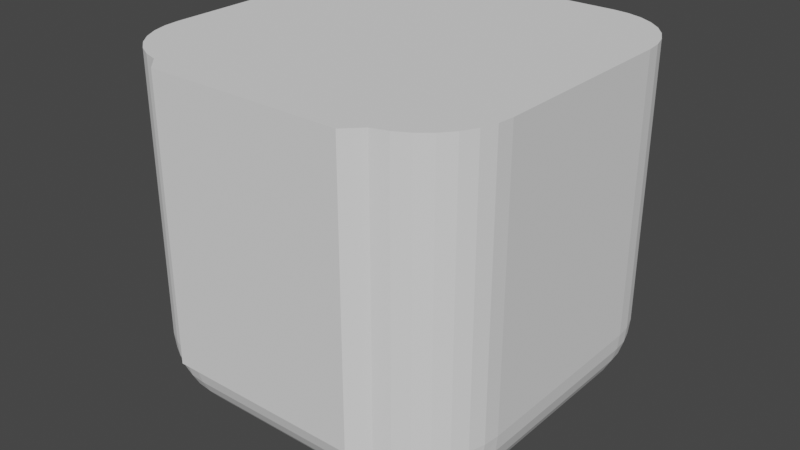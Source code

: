 # Source: Serpens3_Select_more_alt.blend  (saved by Blender 3.3.6; exported with 4.5.12 LTS)
import bpy
from mathutils import Matrix  # noqa: F401  (used for matrix-valued properties, if any)

bpy.ops.wm.read_factory_settings(use_empty=True)
scene = bpy.context.scene
scene.name = 'Scene'

# ---- collections
col_collection = bpy.data.collections.new('Collection'); scene.collection.children.link(col_collection)

# ---- world
world_world = bpy.data.worlds.new('World'); scene.world = world_world
world_world.use_nodes = True; world_world.node_tree.nodes.clear()
_N = world_world.node_tree.nodes; _L = world_world.node_tree.links
n0 = _N.new('ShaderNodeOutputWorld'); n0.name = 'World Output'; n0.location = (300, 300)
n1 = _N.new('ShaderNodeBackground'); n1.name = 'Background'; n1.location = (10, 300)
n1.inputs[0].default_value = (0.05088, 0.05088, 0.05088, 1.0)
_L.new(n1.outputs[0], n0.inputs[0])
n0.is_active_output = True
world_world.color = (0.05088, 0.05088, 0.05088)
world_world.use_sun_shadow = False
world_world.sun_shadow_jitter_overblur = 0.0

# ---- meshes
me_cube = bpy.data.meshes.new('Cube')
me_cube.from_pydata([(-17.52, -17.52, -32.0), (-17.52, -34.53, -17.52), (-32.0, -17.52, -17.52), (-17.52, -20.34, -31.72), (-17.52, -23.06, -30.9), (-17.52, -25.56, -29.56), (-17.52, -27.76, -27.76), (-20.34, -17.52, -31.72), (-20.43, -20.47, -31.39), (-20.43, -23.21, -30.51), (-20.41, -25.57, -29.2), (-20.39, -27.55, -27.56), (-23.06, -17.52, -30.9), (-23.2, -20.47, -30.51), (-23.12, -23.14, -29.63), (-22.95, -25.31, -28.45), (-22.86, -27.04, -27.04), (-25.56, -17.52, -29.56), (-25.59, -20.43, -29.19), (-25.31, -22.96, -28.44), (-24.92, -24.92, -27.53), (-24.71, -26.41, -26.41), (-25.88, -25.88, -25.88), (-20.34, -31.72, -17.52), (-23.06, -30.9, -17.52), (-25.56, -29.56, -17.52), (-27.76, -27.76, -17.52), (-17.52, -31.72, -20.34), (-20.47, -31.39, -20.43), (-23.21, -30.51, -20.43), (-25.57, -29.2, -20.41), (-27.55, -27.56, -20.39), (-17.52, -30.9, -23.06), (-20.47, -30.51, -23.2), (-23.14, -29.63, -23.12), (-25.31, -28.45, -22.95), (-27.04, -27.04, -22.86), (-17.52, -29.56, -25.56), (-20.43, -29.19, -25.59), (-22.96, -28.44, -25.31), (-24.92, -27.53, -24.92), (-26.41, -26.41, -24.71), (-31.72, -17.52, -20.34), (-30.9, -17.52, -23.06), (-29.56, -17.52, -25.56), (-27.76, -17.52, -27.76), (-31.72, -20.34, -17.52), (-31.39, -20.43, -20.47), (-30.51, -20.43, -23.21), (-29.2, -20.41, -25.57), (-27.56, -20.39, -27.55), (-30.9, -23.06, -17.52), (-30.51, -23.2, -20.47), (-29.63, -23.12, -23.14), (-28.45, -22.95, -25.31), (-27.04, -22.86, -27.04), (-29.56, -25.56, -17.52), (-29.19, -25.59, -20.43), (-28.44, -25.31, -22.96), (-27.53, -24.92, -24.92), (-26.41, -24.71, -26.41), (-32.0, -17.52, 32.0), (-17.52, -34.53, 32.0), (-31.72, -20.34, 32.0), (-30.9, -23.06, 32.0), (-29.56, -25.56, 32.0), (-27.76, -27.76, 32.0), (-25.56, -29.56, 32.0), (-23.06, -30.9, 32.0), (-20.34, -31.72, 32.0), (-17.52, 17.52, -32.0), (-32.0, 17.52, -17.52), (-17.52, 32.0, -17.52), (-20.34, 17.52, -31.72), (-23.06, 17.52, -30.9), (-25.56, 17.52, -29.56), (-27.76, 17.52, -27.76), (-17.52, 20.34, -31.72), (-20.47, 20.43, -31.39), (-23.21, 20.43, -30.51), (-25.57, 20.41, -29.2), (-27.55, 20.39, -27.56), (-17.52, 23.06, -30.9), (-20.47, 23.2, -30.51), (-23.14, 23.12, -29.63), (-25.31, 22.95, -28.45), (-27.04, 22.86, -27.04), (-17.52, 25.56, -29.56), (-20.43, 25.59, -29.19), (-22.96, 25.31, -28.44), (-24.92, 24.92, -27.53), (-26.41, 24.71, -26.41), (-25.88, 25.88, -25.88), (-31.72, 20.34, -17.52), (-30.9, 23.06, -17.52), (-29.56, 25.56, -17.52), (-27.76, 27.76, -17.52), (-31.72, 17.52, -20.34), (-31.39, 20.47, -20.43), (-30.51, 23.21, -20.43), (-29.2, 25.57, -20.41), (-27.56, 27.55, -20.39), (-30.9, 17.52, -23.06), (-30.51, 20.47, -23.2), (-29.63, 23.14, -23.12), (-28.45, 25.31, -22.95), (-27.04, 27.04, -22.86), (-29.56, 17.52, -25.56), (-29.19, 20.43, -25.59), (-28.44, 22.96, -25.31), (-27.53, 24.92, -24.92), (-26.41, 26.41, -24.71), (-17.52, 31.72, -20.34), (-17.52, 30.9, -23.06), (-17.52, 29.56, -25.56), (-17.52, 27.76, -27.76), (-20.34, 31.72, -17.52), (-20.43, 31.39, -20.47), (-20.43, 30.51, -23.21), (-20.41, 29.2, -25.57), (-20.39, 27.56, -27.55), (-23.06, 30.9, -17.52), (-23.2, 30.51, -20.47), (-23.12, 29.63, -23.14), (-22.95, 28.45, -25.31), (-22.86, 27.04, -27.04), (-25.56, 29.56, -17.52), (-25.59, 29.19, -20.43), (-25.31, 28.44, -22.96), (-24.92, 27.53, -24.92), (-24.71, 26.41, -26.41), (-17.52, 32.0, 32.0), (-32.0, 17.52, 32.0), (-20.34, 31.72, 32.0), (-23.06, 30.9, 32.0), (-25.56, 29.56, 32.0), (-27.76, 27.76, 32.0), (-29.56, 25.56, 32.0), (-30.9, 23.06, 32.0), (-31.72, 20.34, 32.0), (17.52, -17.52, -32.0), (32.0, -17.52, -17.52), (17.52, -34.53, -17.52), (20.34, -17.52, -31.72), (23.06, -17.52, -30.9), (25.56, -17.52, -29.56), (27.76, -17.52, -27.76), (17.52, -20.34, -31.72), (20.47, -20.43, -31.39), (23.21, -20.43, -30.51), (25.57, -20.41, -29.2), (27.55, -20.39, -27.56), (17.52, -23.06, -30.9), (20.47, -23.2, -30.51), (23.14, -23.12, -29.63), (25.31, -22.95, -28.45), (27.04, -22.86, -27.04), (17.52, -25.56, -29.56), (20.43, -25.59, -29.19), (22.96, -25.31, -28.44), (24.92, -24.92, -27.53), (26.41, -24.71, -26.41), (25.88, -25.88, -25.88), (31.72, -20.34, -17.52), (30.9, -23.06, -17.52), (29.56, -25.56, -17.52), (27.76, -27.76, -17.52), (31.72, -17.52, -20.34), (31.39, -20.47, -20.43), (30.51, -23.21, -20.43), (29.2, -25.57, -20.41), (27.56, -27.55, -20.39), (30.9, -17.52, -23.06), (30.51, -20.47, -23.2), (29.63, -23.14, -23.12), (28.45, -25.31, -22.95), (27.04, -27.04, -22.86), (29.56, -17.52, -25.56), (29.19, -20.43, -25.59), (28.44, -22.96, -25.31), (27.53, -24.92, -24.92), (26.41, -26.41, -24.71), (17.52, -31.72, -20.34), (17.52, -30.9, -23.06), (17.52, -29.56, -25.56), (17.52, -27.76, -27.76), (20.34, -31.72, -17.52), (20.43, -31.39, -20.47), (20.43, -30.51, -23.21), (20.41, -29.2, -25.57), (20.39, -27.56, -27.55), (23.06, -30.9, -17.52), (23.2, -30.51, -20.47), (23.12, -29.63, -23.14), (22.95, -28.45, -25.31), (22.86, -27.04, -27.04), (25.56, -29.56, -17.52), (25.59, -29.19, -20.43), (25.31, -28.44, -22.96), (24.92, -27.53, -24.92), (24.71, -26.41, -26.41), (17.52, -34.53, 32.0), (32.0, -17.52, 32.0), (20.34, -31.72, 32.0), (23.06, -30.9, 32.0), (25.56, -29.56, 32.0), (27.76, -27.76, 32.0), (29.56, -25.56, 32.0), (30.9, -23.06, 32.0), (31.72, -20.34, 32.0), (17.52, 17.52, -32.0), (17.52, 32.0, -17.52), (32.0, 17.52, -17.52), (17.52, 20.34, -31.72), (17.52, 23.06, -30.9), (17.52, 25.56, -29.56), (17.52, 27.76, -27.76), (20.34, 17.52, -31.72), (20.43, 20.47, -31.39), (20.43, 23.21, -30.51), (20.41, 25.57, -29.2), (20.39, 27.55, -27.56), (23.06, 17.52, -30.9), (23.2, 20.47, -30.51), (23.12, 23.14, -29.63), (22.95, 25.31, -28.45), (22.86, 27.04, -27.04), (25.56, 17.52, -29.56), (25.59, 20.43, -29.19), (25.31, 22.96, -28.44), (24.92, 24.92, -27.53), (24.71, 26.41, -26.41), (25.88, 25.88, -25.88), (20.34, 31.72, -17.52), (23.06, 30.9, -17.52), (25.56, 29.56, -17.52), (27.76, 27.76, -17.52), (17.52, 31.72, -20.34), (20.47, 31.39, -20.43), (23.21, 30.51, -20.43), (25.57, 29.2, -20.41), (27.55, 27.56, -20.39), (17.52, 30.9, -23.06), (20.47, 30.51, -23.2), (23.14, 29.63, -23.12), (25.31, 28.45, -22.95), (27.04, 27.04, -22.86), (17.52, 29.56, -25.56), (20.43, 29.19, -25.59), (22.96, 28.44, -25.31), (24.92, 27.53, -24.92), (26.41, 26.41, -24.71), (31.72, 17.52, -20.34), (30.9, 17.52, -23.06), (29.56, 17.52, -25.56), (27.76, 17.52, -27.76), (31.72, 20.34, -17.52), (31.39, 20.43, -20.47), (30.51, 20.43, -23.21), (29.2, 20.41, -25.57), (27.56, 20.39, -27.55), (30.9, 23.06, -17.52), (30.51, 23.2, -20.47), (29.63, 23.12, -23.14), (28.45, 22.95, -25.31), (27.04, 22.86, -27.04), (29.56, 25.56, -17.52), (29.19, 25.59, -20.43), (28.44, 25.31, -22.96), (27.53, 24.92, -24.92), (26.41, 24.71, -26.41), (32.0, 17.52, 32.0), (17.52, 32.0, 32.0), (31.72, 20.34, 32.0), (30.9, 23.06, 32.0), (29.56, 25.56, 32.0), (27.76, 27.76, 32.0), (25.56, 29.56, 32.0), (23.06, 30.9, 32.0), (20.34, 31.72, 32.0), (-14.77, -14.77, 32.0), (14.77, -14.77, 32.0), (-14.77, 14.77, 32.0), (14.77, 14.77, 32.0)], [], [(142, 201, 62, 1), (212, 271, 202, 141), (283, 281, 202, 271), (2, 61, 132, 71), (72, 131, 272, 211), (0, 3, 8, 7), (3, 4, 9, 8), (4, 5, 10, 9), (5, 6, 11, 10), (7, 8, 13, 12), (8, 9, 14, 13), (9, 10, 15, 14), (10, 11, 16, 15), (12, 13, 18, 17), (13, 14, 19, 18), (14, 15, 20, 19), (15, 16, 21, 20), (17, 18, 50, 45), (18, 19, 55, 50), (19, 20, 60, 55), (20, 21, 22, 60), (1, 23, 28, 27), (23, 24, 29, 28), (24, 25, 30, 29), (25, 26, 31, 30), (27, 28, 33, 32), (28, 29, 34, 33), (29, 30, 35, 34), (30, 31, 36, 35), (32, 33, 38, 37), (33, 34, 39, 38), (34, 35, 40, 39), (35, 36, 41, 40), (37, 38, 11, 6), (38, 39, 16, 11), (39, 40, 21, 16), (40, 41, 22, 21), (2, 42, 47, 46), (42, 43, 48, 47), (43, 44, 49, 48), (44, 45, 50, 49), (46, 47, 52, 51), (47, 48, 53, 52), (48, 49, 54, 53), (49, 50, 55, 54), (51, 52, 57, 56), (52, 53, 58, 57), (53, 54, 59, 58), (54, 55, 60, 59), (56, 57, 31, 26), (57, 58, 36, 31), (58, 59, 41, 36), (59, 60, 22, 41), (70, 73, 78, 77), (73, 74, 79, 78), (74, 75, 80, 79), (75, 76, 81, 80), (77, 78, 83, 82), (78, 79, 84, 83), (79, 80, 85, 84), (80, 81, 86, 85), (82, 83, 88, 87), (83, 84, 89, 88), (84, 85, 90, 89), (85, 86, 91, 90), (87, 88, 120, 115), (88, 89, 125, 120), (89, 90, 130, 125), (90, 91, 92, 130), (71, 93, 98, 97), (93, 94, 99, 98), (94, 95, 100, 99), (95, 96, 101, 100), (97, 98, 103, 102), (98, 99, 104, 103), (99, 100, 105, 104), (100, 101, 106, 105), (102, 103, 108, 107), (103, 104, 109, 108), (104, 105, 110, 109), (105, 106, 111, 110), (107, 108, 81, 76), (108, 109, 86, 81), (109, 110, 91, 86), (110, 111, 92, 91), (72, 112, 117, 116), (112, 113, 118, 117), (113, 114, 119, 118), (114, 115, 120, 119), (116, 117, 122, 121), (117, 118, 123, 122), (118, 119, 124, 123), (119, 120, 125, 124), (121, 122, 127, 126), (122, 123, 128, 127), (123, 124, 129, 128), (124, 125, 130, 129), (126, 127, 101, 96), (127, 128, 106, 101), (128, 129, 111, 106), (129, 130, 92, 111), (140, 143, 148, 147), (143, 144, 149, 148), (144, 145, 150, 149), (145, 146, 151, 150), (147, 148, 153, 152), (148, 149, 154, 153), (149, 150, 155, 154), (150, 151, 156, 155), (152, 153, 158, 157), (153, 154, 159, 158), (154, 155, 160, 159), (155, 156, 161, 160), (157, 158, 190, 185), (158, 159, 195, 190), (159, 160, 200, 195), (160, 161, 162, 200), (141, 163, 168, 167), (163, 164, 169, 168), (164, 165, 170, 169), (165, 166, 171, 170), (167, 168, 173, 172), (168, 169, 174, 173), (169, 170, 175, 174), (170, 171, 176, 175), (172, 173, 178, 177), (173, 174, 179, 178), (174, 175, 180, 179), (175, 176, 181, 180), (177, 178, 151, 146), (178, 179, 156, 151), (179, 180, 161, 156), (180, 181, 162, 161), (142, 182, 187, 186), (182, 183, 188, 187), (183, 184, 189, 188), (184, 185, 190, 189), (186, 187, 192, 191), (187, 188, 193, 192), (188, 189, 194, 193), (189, 190, 195, 194), (191, 192, 197, 196), (192, 193, 198, 197), (193, 194, 199, 198), (194, 195, 200, 199), (196, 197, 171, 166), (197, 198, 176, 171), (198, 199, 181, 176), (199, 200, 162, 181), (210, 213, 218, 217), (213, 214, 219, 218), (214, 215, 220, 219), (215, 216, 221, 220), (217, 218, 223, 222), (218, 219, 224, 223), (219, 220, 225, 224), (220, 221, 226, 225), (222, 223, 228, 227), (223, 224, 229, 228), (224, 225, 230, 229), (225, 226, 231, 230), (227, 228, 260, 255), (228, 229, 265, 260), (229, 230, 270, 265), (230, 231, 232, 270), (211, 233, 238, 237), (233, 234, 239, 238), (234, 235, 240, 239), (235, 236, 241, 240), (237, 238, 243, 242), (238, 239, 244, 243), (239, 240, 245, 244), (240, 241, 246, 245), (242, 243, 248, 247), (243, 244, 249, 248), (244, 245, 250, 249), (245, 246, 251, 250), (247, 248, 221, 216), (248, 249, 226, 221), (249, 250, 231, 226), (250, 251, 232, 231), (212, 252, 257, 256), (252, 253, 258, 257), (253, 254, 259, 258), (254, 255, 260, 259), (256, 257, 262, 261), (257, 258, 263, 262), (258, 259, 264, 263), (259, 260, 265, 264), (261, 262, 267, 266), (262, 263, 268, 267), (263, 264, 269, 268), (264, 265, 270, 269), (266, 267, 241, 236), (267, 268, 246, 241), (268, 269, 251, 246), (269, 270, 232, 251), (70, 0, 7, 73), (73, 7, 12, 74), (74, 12, 17, 75), (75, 17, 45, 76), (76, 45, 44, 107), (107, 44, 43, 102), (102, 43, 42, 97), (97, 42, 2, 71), (1, 62, 69, 23), (23, 69, 68, 24), (24, 68, 67, 25), (25, 67, 66, 26), (26, 66, 65, 56), (56, 65, 64, 51), (51, 64, 63, 46), (46, 63, 61, 2), (131, 72, 116, 133), (133, 116, 121, 134), (134, 121, 126, 135), (135, 126, 96, 136), (136, 96, 95, 137), (137, 95, 94, 138), (138, 94, 93, 139), (139, 93, 71, 132), (210, 70, 77, 213), (213, 77, 82, 214), (214, 82, 87, 215), (215, 87, 115, 216), (216, 115, 114, 247), (247, 114, 113, 242), (242, 113, 112, 237), (237, 112, 72, 211), (271, 212, 256, 273), (273, 256, 261, 274), (274, 261, 266, 275), (275, 266, 236, 276), (276, 236, 235, 277), (277, 235, 234, 278), (278, 234, 233, 279), (279, 233, 211, 272), (140, 210, 217, 143), (143, 217, 222, 144), (144, 222, 227, 145), (145, 227, 255, 146), (146, 255, 254, 177), (177, 254, 253, 172), (172, 253, 252, 167), (167, 252, 212, 141), (201, 142, 186, 203), (203, 186, 191, 204), (204, 191, 196, 205), (205, 196, 166, 206), (206, 166, 165, 207), (207, 165, 164, 208), (208, 164, 163, 209), (209, 163, 141, 202), (0, 140, 147, 3), (3, 147, 152, 4), (4, 152, 157, 5), (5, 157, 185, 6), (6, 185, 184, 37), (37, 184, 183, 32), (32, 183, 182, 27), (27, 182, 142, 1), (70, 210, 140, 0), (280, 61, 63), (280, 63, 64), (280, 64, 65), (66, 280, 65), (280, 66, 67), (68, 280, 67), (69, 280, 68), (62, 280, 69), (281, 201, 203), (281, 203, 204), (281, 204, 205), (206, 281, 205), (281, 206, 207), (208, 281, 207), (209, 281, 208), (202, 281, 209), (282, 131, 133), (282, 133, 134), (282, 134, 135), (136, 282, 135), (282, 136, 137), (138, 282, 137), (139, 282, 138), (132, 282, 139), (283, 271, 273), (283, 273, 274), (283, 274, 275), (276, 283, 275), (283, 276, 277), (278, 283, 277), (279, 283, 278), (272, 283, 279), (280, 62, 201, 281), (282, 283, 272, 131), (61, 280, 282, 132), (280, 281, 283, 282)])
_uv = me_cube.uv_layers.new(name='UVMap')
_uv.uv.foreach_set('vector', [0.4316, 0.8066, 0.625, 0.8066, 0.625, 0.9434, 0.4316, 0.9434, 0.4316, 0.5566, 0.625, 0.5566, 0.625, 0.6934, 0.4316, 0.6934, 0.0, 0.0, 0.0, 0.0, 0.0, 0.0, 0.0, 0.0, 0.4316, 0.05657, 0.625, 0.05657, 0.625, 0.1934, 0.4316, 0.1934, 0.4316, 0.3066, 0.625, 0.3066, 0.625, 0.4434, 0.4316, 0.4434, 0.1816, 0.6934, 0.1816, 0.7045, 0.1702, 0.7049, 0.1705, 0.6934, 0.1816, 0.7045, 0.1816, 0.7151, 0.1702, 0.7156, 0.1702, 0.7049, 0.1816, 0.7151, 0.1816, 0.7249, 0.1703, 0.7249, 0.1702, 0.7156, 0.1816, 0.7249, 0.1816, 0.75, 0.1703, 0.75, 0.1703, 0.7249, 0.1705, 0.6934, 0.1702, 0.7049, 0.1594, 0.7049, 0.1599, 0.6934, 0.1702, 0.7049, 0.1702, 0.7156, 0.1597, 0.7154, 0.1594, 0.7049, 0.1702, 0.7156, 0.1703, 0.7249, 0.1603, 0.7239, 0.1597, 0.7154, 0.1703, 0.7249, 0.1703, 0.75, 0.1607, 0.75, 0.1603, 0.7239, 0.1599, 0.6934, 0.1594, 0.7049, 0.15, 0.7048, 0.1501, 0.6934, 0.1594, 0.7049, 0.1597, 0.7154, 0.1511, 0.7147, 0.15, 0.7048, 0.1597, 0.7154, 0.1603, 0.7239, 0.1527, 0.7223, 0.1511, 0.7147, 0.1603, 0.7239, 0.1607, 0.75, 0.1535, 0.75, 0.1527, 0.7223, 0.1501, 0.6934, 0.15, 0.7048, 0.125, 0.7047, 0.125, 0.6934, 0.15, 0.7048, 0.1511, 0.7147, 0.125, 0.7143, 0.125, 0.7047, 0.1511, 0.7147, 0.1527, 0.7223, 0.125, 0.7215, 0.125, 0.7143, 0.1527, 0.7223, 0.1535, 0.75, 0.1489, 0.75, 0.125, 0.7215, 0.4316, 0.9434, 0.4316, 0.9545, 0.4202, 0.9549, 0.4205, 0.9434, 0.4316, 0.9545, 0.4316, 0.9651, 0.4202, 0.9656, 0.4202, 0.9549, 0.4316, 0.9651, 0.4316, 0.9749, 0.4203, 0.9749, 0.4202, 0.9656, 0.4316, 0.9749, 0.4316, 1.0, 0.4203, 1.0, 0.4203, 0.9749, 0.4205, 0.9434, 0.4202, 0.9549, 0.4094, 0.9549, 0.4099, 0.9434, 0.4202, 0.9549, 0.4202, 0.9656, 0.4097, 0.9654, 0.4094, 0.9549, 0.4202, 0.9656, 0.4203, 0.9749, 0.4103, 0.9739, 0.4097, 0.9654, 0.4203, 0.9749, 0.4203, 1.0, 0.4107, 1.0, 0.4103, 0.9739, 0.4099, 0.9434, 0.4094, 0.9549, 0.4, 0.9548, 0.4001, 0.9434, 0.4094, 0.9549, 0.4097, 0.9654, 0.4011, 0.9647, 0.4, 0.9548, 0.4097, 0.9654, 0.4103, 0.9739, 0.4027, 0.9723, 0.4011, 0.9647, 0.4103, 0.9739, 0.4107, 1.0, 0.4035, 1.0, 0.4027, 0.9723, 0.4001, 0.9434, 0.4, 0.9548, 0.375, 0.9547, 0.375, 0.9434, 0.4, 0.9548, 0.4011, 0.9647, 0.375, 0.9643, 0.375, 0.9547, 0.4011, 0.9647, 0.4027, 0.9723, 0.375, 0.9715, 0.375, 0.9643, 0.4027, 0.9723, 0.4035, 1.0, 0.3989, 1.0, 0.375, 0.9715, 0.4316, 0.05657, 0.4205, 0.05657, 0.4201, 0.0452, 0.4316, 0.04553, 0.4205, 0.05657, 0.4099, 0.05657, 0.4094, 0.04518, 0.4201, 0.0452, 0.4099, 0.05657, 0.4001, 0.05657, 0.4001, 0.04528, 0.4094, 0.04518, 0.4001, 0.05657, 0.375, 0.05657, 0.375, 0.04533, 0.4001, 0.04528, 0.4316, 0.04553, 0.4201, 0.0452, 0.4201, 0.03439, 0.4316, 0.03492, 0.4201, 0.0452, 0.4094, 0.04518, 0.4096, 0.03467, 0.4201, 0.03439, 0.4094, 0.04518, 0.4001, 0.04528, 0.4011, 0.03533, 0.4096, 0.03467, 0.4001, 0.04528, 0.375, 0.04533, 0.375, 0.03571, 0.4011, 0.03533, 0.4316, 0.03492, 0.4201, 0.03439, 0.4202, 0.02505, 0.4316, 0.02514, 0.4201, 0.03439, 0.4096, 0.03467, 0.4103, 0.02613, 0.4202, 0.02505, 0.4096, 0.03467, 0.4011, 0.03533, 0.4027, 0.02767, 0.4103, 0.02613, 0.4011, 0.03533, 0.375, 0.03571, 0.375, 0.02849, 0.4027, 0.02767, 0.4316, 0.02514, 0.4202, 0.02505, 0.4203, 0.0, 0.4316, 0.0, 0.4202, 0.02505, 0.4103, 0.02613, 0.4107, 0.0, 0.4203, 0.0, 0.4103, 0.02613, 0.4027, 0.02767, 0.4035, 0.0, 0.4107, 0.0, 0.4027, 0.02767, 0.375, 0.02849, 0.375, 0.02391, 0.4035, 0.0, 0.1816, 0.5566, 0.1705, 0.5566, 0.1701, 0.5452, 0.1816, 0.5455, 0.1705, 0.5566, 0.1599, 0.5566, 0.1594, 0.5452, 0.1701, 0.5452, 0.1599, 0.5566, 0.1501, 0.5566, 0.1501, 0.5453, 0.1594, 0.5452, 0.1501, 0.5566, 0.125, 0.5566, 0.125, 0.5453, 0.1501, 0.5453, 0.1816, 0.5455, 0.1701, 0.5452, 0.1701, 0.5344, 0.1816, 0.5349, 0.1701, 0.5452, 0.1594, 0.5452, 0.1596, 0.5347, 0.1701, 0.5344, 0.1594, 0.5452, 0.1501, 0.5453, 0.1511, 0.5353, 0.1596, 0.5347, 0.1501, 0.5453, 0.125, 0.5453, 0.125, 0.5357, 0.1511, 0.5353, 0.1816, 0.5349, 0.1701, 0.5344, 0.1702, 0.525, 0.1816, 0.5251, 0.1701, 0.5344, 0.1596, 0.5347, 0.1603, 0.5261, 0.1702, 0.525, 0.1596, 0.5347, 0.1511, 0.5353, 0.1527, 0.5277, 0.1603, 0.5261, 0.1511, 0.5353, 0.125, 0.5357, 0.125, 0.5285, 0.1527, 0.5277, 0.1816, 0.5251, 0.1702, 0.525, 0.1703, 0.5, 0.1816, 0.5, 0.1702, 0.525, 0.1603, 0.5261, 0.1607, 0.5, 0.1703, 0.5, 0.1603, 0.5261, 0.1527, 0.5277, 0.1535, 0.5, 0.1607, 0.5, 0.1527, 0.5277, 0.125, 0.5285, 0.125, 0.5239, 0.1535, 0.5, 0.4316, 0.1934, 0.4316, 0.2045, 0.4202, 0.2049, 0.4205, 0.1934, 0.4316, 0.2045, 0.4316, 0.2151, 0.4202, 0.2156, 0.4202, 0.2049, 0.4316, 0.2151, 0.4316, 0.2249, 0.4203, 0.2249, 0.4202, 0.2156, 0.4316, 0.2249, 0.4316, 0.25, 0.4203, 0.25, 0.4203, 0.2249, 0.4205, 0.1934, 0.4202, 0.2049, 0.4094, 0.2049, 0.4099, 0.1934, 0.4202, 0.2049, 0.4202, 0.2156, 0.4097, 0.2154, 0.4094, 0.2049, 0.4202, 0.2156, 0.4203, 0.2249, 0.4103, 0.2239, 0.4097, 0.2154, 0.4203, 0.2249, 0.4203, 0.25, 0.4107, 0.25, 0.4103, 0.2239, 0.4099, 0.1934, 0.4094, 0.2049, 0.4, 0.2048, 0.4001, 0.1934, 0.4094, 0.2049, 0.4097, 0.2154, 0.4011, 0.2147, 0.4, 0.2048, 0.4097, 0.2154, 0.4103, 0.2239, 0.4027, 0.2223, 0.4011, 0.2147, 0.4103, 0.2239, 0.4107, 0.25, 0.4035, 0.25, 0.4027, 0.2223, 0.4001, 0.1934, 0.4, 0.2048, 0.375, 0.2047, 0.375, 0.1934, 0.4, 0.2048, 0.4011, 0.2147, 0.375, 0.2143, 0.375, 0.2047, 0.4011, 0.2147, 0.4027, 0.2223, 0.375, 0.2215, 0.375, 0.2143, 0.4027, 0.2223, 0.4035, 0.25, 0.3989, 0.25, 0.375, 0.2215, 0.4316, 0.3066, 0.4205, 0.3066, 0.4201, 0.2952, 0.4316, 0.2955, 0.4205, 0.3066, 0.4099, 0.3066, 0.4094, 0.2952, 0.4201, 0.2952, 0.4099, 0.3066, 0.4001, 0.3066, 0.4001, 0.2953, 0.4094, 0.2952, 0.4001, 0.3066, 0.375, 0.3066, 0.375, 0.2953, 0.4001, 0.2953, 0.4316, 0.2955, 0.4201, 0.2952, 0.4201, 0.2844, 0.4316, 0.2849, 0.4201, 0.2952, 0.4094, 0.2952, 0.4096, 0.2847, 0.4201, 0.2844, 0.4094, 0.2952, 0.4001, 0.2953, 0.4011, 0.2853, 0.4096, 0.2847, 0.4001, 0.2953, 0.375, 0.2953, 0.375, 0.2857, 0.4011, 0.2853, 0.4316, 0.2849, 0.4201, 0.2844, 0.4202, 0.275, 0.4316, 0.2751, 0.4201, 0.2844, 0.4096, 0.2847, 0.4103, 0.2761, 0.4202, 0.275, 0.4096, 0.2847, 0.4011, 0.2853, 0.4027, 0.2777, 0.4103, 0.2761, 0.4011, 0.2853, 0.375, 0.2857, 0.375, 0.2785, 0.4027, 0.2777, 0.4316, 0.2751, 0.4202, 0.275, 0.4203, 0.25, 0.4316, 0.25, 0.4202, 0.275, 0.4103, 0.2761, 0.4107, 0.25, 0.4203, 0.25, 0.4103, 0.2761, 0.4027, 0.2777, 0.4035, 0.25, 0.4107, 0.25, 0.4027, 0.2777, 0.375, 0.2785, 0.375, 0.2739, 0.4035, 0.25, 0.3184, 0.6934, 0.3295, 0.6934, 0.3299, 0.7048, 0.3184, 0.7045, 0.3295, 0.6934, 0.3401, 0.6934, 0.3406, 0.7048, 0.3299, 0.7048, 0.3401, 0.6934, 0.3499, 0.6934, 0.3499, 0.7047, 0.3406, 0.7048, 0.3499, 0.6934, 0.375, 0.6934, 0.375, 0.7047, 0.3499, 0.7047, 0.3184, 0.7045, 0.3299, 0.7048, 0.3299, 0.7156, 0.3184, 0.7151, 0.3299, 0.7048, 0.3406, 0.7048, 0.3404, 0.7153, 0.3299, 0.7156, 0.3406, 0.7048, 0.3499, 0.7047, 0.3489, 0.7147, 0.3404, 0.7153, 0.3499, 0.7047, 0.375, 0.7047, 0.375, 0.7143, 0.3489, 0.7147, 0.3184, 0.7151, 0.3299, 0.7156, 0.3298, 0.725, 0.3184, 0.7249, 0.3299, 0.7156, 0.3404, 0.7153, 0.3397, 0.7239, 0.3298, 0.725, 0.3404, 0.7153, 0.3489, 0.7147, 0.3473, 0.7223, 0.3397, 0.7239, 0.3489, 0.7147, 0.375, 0.7143, 0.375, 0.7215, 0.3473, 0.7223, 0.3184, 0.7249, 0.3298, 0.725, 0.3297, 0.75, 0.3184, 0.75, 0.3298, 0.725, 0.3397, 0.7239, 0.3393, 0.75, 0.3297, 0.75, 0.3397, 0.7239, 0.3473, 0.7223, 0.3465, 0.75, 0.3393, 0.75, 0.3473, 0.7223, 0.375, 0.7215, 0.383, 0.75, 0.3465, 0.75, 0.4316, 0.6934, 0.4316, 0.7045, 0.4202, 0.7049, 0.4205, 0.6934, 0.4316, 0.7045, 0.4316, 0.7151, 0.4202, 0.7156, 0.4202, 0.7049, 0.4316, 0.7151, 0.4316, 0.7249, 0.4203, 0.7249, 0.4202, 0.7156, 0.4316, 0.7249, 0.4316, 0.75, 0.4203, 0.75, 0.4203, 0.7249, 0.4205, 0.6934, 0.4202, 0.7049, 0.4094, 0.7049, 0.4099, 0.6934, 0.4202, 0.7049, 0.4202, 0.7156, 0.4097, 0.7154, 0.4094, 0.7049, 0.4202, 0.7156, 0.4203, 0.7249, 0.4103, 0.7239, 0.4097, 0.7154, 0.4203, 0.7249, 0.4203, 0.75, 0.4107, 0.75, 0.4103, 0.7239, 0.4099, 0.6934, 0.4094, 0.7049, 0.4, 0.7048, 0.4001, 0.6934, 0.4094, 0.7049, 0.4097, 0.7154, 0.4011, 0.7147, 0.4, 0.7048, 0.4097, 0.7154, 0.4103, 0.7239, 0.4027, 0.7223, 0.4011, 0.7147, 0.4103, 0.7239, 0.4107, 0.75, 0.4035, 0.75, 0.4027, 0.7223, 0.4001, 0.6934, 0.4, 0.7048, 0.375, 0.7047, 0.375, 0.6934, 0.4, 0.7048, 0.4011, 0.7147, 0.375, 0.7143, 0.375, 0.7047, 0.4011, 0.7147, 0.4027, 0.7223, 0.375, 0.7215, 0.375, 0.7143, 0.4027, 0.7223, 0.4035, 0.75, 0.383, 0.75, 0.375, 0.7215, 0.4316, 0.8066, 0.4205, 0.8066, 0.4201, 0.7952, 0.4316, 0.7955, 0.4205, 0.8066, 0.4099, 0.8066, 0.4094, 0.7952, 0.4201, 0.7952, 0.4099, 0.8066, 0.4001, 0.8066, 0.4001, 0.7953, 0.4094, 0.7952, 0.4001, 0.8066, 0.375, 0.8066, 0.375, 0.7953, 0.4001, 0.7953, 0.4316, 0.7955, 0.4201, 0.7952, 0.4201, 0.7844, 0.4316, 0.7849, 0.4201, 0.7952, 0.4094, 0.7952, 0.4096, 0.7847, 0.4201, 0.7844, 0.4094, 0.7952, 0.4001, 0.7953, 0.4011, 0.7853, 0.4096, 0.7847, 0.4001, 0.7953, 0.375, 0.7953, 0.375, 0.7857, 0.4011, 0.7853, 0.4316, 0.7849, 0.4201, 0.7844, 0.4202, 0.775, 0.4316, 0.7751, 0.4201, 0.7844, 0.4096, 0.7847, 0.4103, 0.7761, 0.4202, 0.775, 0.4096, 0.7847, 0.4011, 0.7853, 0.4027, 0.7777, 0.4103, 0.7761, 0.4011, 0.7853, 0.375, 0.7857, 0.375, 0.7785, 0.4027, 0.7777, 0.4316, 0.7751, 0.4202, 0.775, 0.4203, 0.75, 0.4316, 0.75, 0.4202, 0.775, 0.4103, 0.7761, 0.4107, 0.75, 0.4203, 0.75, 0.4103, 0.7761, 0.4027, 0.7777, 0.4035, 0.75, 0.4107, 0.75, 0.4027, 0.7777, 0.375, 0.7785, 0.383, 0.75, 0.4035, 0.75, 0.3184, 0.5566, 0.3184, 0.5455, 0.3298, 0.5451, 0.3295, 0.5566, 0.3184, 0.5455, 0.3184, 0.5349, 0.3298, 0.5344, 0.3298, 0.5451, 0.3184, 0.5349, 0.3184, 0.5251, 0.3297, 0.5251, 0.3298, 0.5344, 0.3184, 0.5251, 0.3184, 0.5, 0.3297, 0.5, 0.3297, 0.5251, 0.3295, 0.5566, 0.3298, 0.5451, 0.3406, 0.5451, 0.3401, 0.5566, 0.3298, 0.5451, 0.3298, 0.5344, 0.3403, 0.5346, 0.3406, 0.5451, 0.3298, 0.5344, 0.3297, 0.5251, 0.3397, 0.5261, 0.3403, 0.5346, 0.3297, 0.5251, 0.3297, 0.5, 0.3393, 0.5, 0.3397, 0.5261, 0.3401, 0.5566, 0.3406, 0.5451, 0.35, 0.5452, 0.3499, 0.5566, 0.3406, 0.5451, 0.3403, 0.5346, 0.3489, 0.5353, 0.35, 0.5452, 0.3403, 0.5346, 0.3397, 0.5261, 0.3473, 0.5277, 0.3489, 0.5353, 0.3397, 0.5261, 0.3393, 0.5, 0.3465, 0.5, 0.3473, 0.5277, 0.3499, 0.5566, 0.35, 0.5452, 0.375, 0.5453, 0.375, 0.5566, 0.35, 0.5452, 0.3489, 0.5353, 0.375, 0.5357, 0.375, 0.5453, 0.3489, 0.5353, 0.3473, 0.5277, 0.375, 0.5285, 0.375, 0.5357, 0.3473, 0.5277, 0.3465, 0.5, 0.375, 0.508, 0.375, 0.5285, 0.4316, 0.4434, 0.4316, 0.4545, 0.4202, 0.4549, 0.4205, 0.4434, 0.4316, 0.4545, 0.4316, 0.4651, 0.4202, 0.4656, 0.4202, 0.4549, 0.4316, 0.4651, 0.4316, 0.4749, 0.4203, 0.4749, 0.4202, 0.4656, 0.4316, 0.4749, 0.4316, 0.5, 0.4203, 0.5, 0.4203, 0.4749, 0.4205, 0.4434, 0.4202, 0.4549, 0.4094, 0.4549, 0.4099, 0.4434, 0.4202, 0.4549, 0.4202, 0.4656, 0.4097, 0.4654, 0.4094, 0.4549, 0.4202, 0.4656, 0.4203, 0.4749, 0.4103, 0.4739, 0.4097, 0.4654, 0.4203, 0.4749, 0.4203, 0.5, 0.4107, 0.5, 0.4103, 0.4739, 0.4099, 0.4434, 0.4094, 0.4549, 0.4, 0.4548, 0.4001, 0.4434, 0.4094, 0.4549, 0.4097, 0.4654, 0.4011, 0.4647, 0.4, 0.4548, 0.4097, 0.4654, 0.4103, 0.4739, 0.4027, 0.4723, 0.4011, 0.4647, 0.4103, 0.4739, 0.4107, 0.5, 0.4035, 0.5, 0.4027, 0.4723, 0.4001, 0.4434, 0.4, 0.4548, 0.375, 0.4547, 0.375, 0.4434, 0.4, 0.4548, 0.4011, 0.4647, 0.375, 0.4643, 0.375, 0.4547, 0.4011, 0.4647, 0.4027, 0.4723, 0.375, 0.4715, 0.375, 0.4643, 0.4027, 0.4723, 0.4035, 0.5, 0.375, 0.508, 0.375, 0.4715, 0.4316, 0.5566, 0.4205, 0.5566, 0.4201, 0.5452, 0.4316, 0.5455, 0.4205, 0.5566, 0.4099, 0.5566, 0.4094, 0.5452, 0.4201, 0.5452, 0.4099, 0.5566, 0.4001, 0.5566, 0.4001, 0.5453, 0.4094, 0.5452, 0.4001, 0.5566, 0.375, 0.5566, 0.375, 0.5453, 0.4001, 0.5453, 0.4316, 0.5455, 0.4201, 0.5452, 0.4201, 0.5344, 0.4316, 0.5349, 0.4201, 0.5452, 0.4094, 0.5452, 0.4096, 0.5347, 0.4201, 0.5344, 0.4094, 0.5452, 0.4001, 0.5453, 0.4011, 0.5353, 0.4096, 0.5347, 0.4001, 0.5453, 0.375, 0.5453, 0.375, 0.5357, 0.4011, 0.5353, 0.4316, 0.5349, 0.4201, 0.5344, 0.4202, 0.525, 0.4316, 0.5251, 0.4201, 0.5344, 0.4096, 0.5347, 0.4103, 0.5261, 0.4202, 0.525, 0.4096, 0.5347, 0.4011, 0.5353, 0.4027, 0.5277, 0.4103, 0.5261, 0.4011, 0.5353, 0.375, 0.5357, 0.375, 0.5285, 0.4027, 0.5277, 0.4316, 0.5251, 0.4202, 0.525, 0.4203, 0.5, 0.4316, 0.5, 0.4202, 0.525, 0.4103, 0.5261, 0.4107, 0.5, 0.4203, 0.5, 0.4103, 0.5261, 0.4027, 0.5277, 0.4035, 0.5, 0.4107, 0.5, 0.4027, 0.5277, 0.375, 0.5285, 0.375, 0.508, 0.4035, 0.5, 0.1816, 0.5566, 0.1816, 0.6934, 0.1705, 0.6934, 0.1705, 0.5566, 0.1705, 0.5566, 0.1705, 0.6934, 0.1599, 0.6934, 0.1599, 0.5566, 0.1599, 0.5566, 0.1599, 0.6934, 0.1501, 0.6934, 0.1501, 0.5566, 0.1501, 0.5566, 0.1501, 0.6934, 0.125, 0.6934, 0.125, 0.5566, 0.375, 0.1934, 0.375, 0.05657, 0.4001, 0.05657, 0.4001, 0.1934, 0.4001, 0.1934, 0.4001, 0.05657, 0.4099, 0.05657, 0.4099, 0.1934, 0.4099, 0.1934, 0.4099, 0.05657, 0.4205, 0.05657, 0.4205, 0.1934, 0.4205, 0.1934, 0.4205, 0.05657, 0.4316, 0.05657, 0.4316, 0.1934, 0.4316, 0.9434, 0.625, 0.9434, 0.625, 0.9545, 0.4316, 0.9545, 0.4316, 0.9545, 0.625, 0.9545, 0.625, 0.9651, 0.4316, 0.9651, 0.4316, 0.9651, 0.625, 0.9651, 0.625, 0.9749, 0.4316, 0.9749, 0.4316, 0.9749, 0.625, 0.9749, 0.625, 1.0, 0.4316, 1.0, 0.4316, 0.0, 0.625, 0.0, 0.625, 0.02514, 0.4316, 0.02514, 0.4316, 0.02514, 0.625, 0.02514, 0.625, 0.03492, 0.4316, 0.03492, 0.4316, 0.03492, 0.625, 0.03492, 0.625, 0.04553, 0.4316, 0.04553, 0.4316, 0.04553, 0.625, 0.04553, 0.625, 0.05657, 0.4316, 0.05657, 0.625, 0.3066, 0.4316, 0.3066, 0.4316, 0.2955, 0.625, 0.2955, 0.625, 0.2955, 0.4316, 0.2955, 0.4316, 0.2849, 0.625, 0.2849, 0.625, 0.2849, 0.4316, 0.2849, 0.4316, 0.2751, 0.625, 0.2751, 0.625, 0.2751, 0.4316, 0.2751, 0.4316, 0.25, 0.625, 0.25, 0.625, 0.25, 0.4316, 0.25, 0.4316, 0.2249, 0.625, 0.2249, 0.625, 0.2249, 0.4316, 0.2249, 0.4316, 0.2151, 0.625, 0.2151, 0.625, 0.2151, 0.4316, 0.2151, 0.4316, 0.2045, 0.625, 0.2045, 0.625, 0.2045, 0.4316, 0.2045, 0.4316, 0.1934, 0.625, 0.1934, 0.3184, 0.5566, 0.1816, 0.5566, 0.1816, 0.5455, 0.3184, 0.5455, 0.3184, 0.5455, 0.1816, 0.5455, 0.1816, 0.5349, 0.3184, 0.5349, 0.3184, 0.5349, 0.1816, 0.5349, 0.1816, 0.5251, 0.3184, 0.5251, 0.3184, 0.5251, 0.1816, 0.5251, 0.1816, 0.5, 0.3184, 0.5, 0.375, 0.4434, 0.375, 0.3066, 0.4001, 0.3066, 0.4001, 0.4434, 0.4001, 0.4434, 0.4001, 0.3066, 0.4099, 0.3066, 0.4099, 0.4434, 0.4099, 0.4434, 0.4099, 0.3066, 0.4205, 0.3066, 0.4205, 0.4434, 0.4205, 0.4434, 0.4205, 0.3066, 0.4316, 0.3066, 0.4316, 0.4434, 0.625, 0.5566, 0.4316, 0.5566, 0.4316, 0.5455, 0.625, 0.5455, 0.625, 0.5455, 0.4316, 0.5455, 0.4316, 0.5349, 0.625, 0.5349, 0.625, 0.5349, 0.4316, 0.5349, 0.4316, 0.5251, 0.625, 0.5251, 0.625, 0.5251, 0.4316, 0.5251, 0.4316, 0.5, 0.625, 0.5, 0.625, 0.5, 0.4316, 0.5, 0.4316, 0.4749, 0.625, 0.4749, 0.625, 0.4749, 0.4316, 0.4749, 0.4316, 0.4651, 0.625, 0.4651, 0.625, 0.4651, 0.4316, 0.4651, 0.4316, 0.4545, 0.625, 0.4545, 0.625, 0.4545, 0.4316, 0.4545, 0.4316, 0.4434, 0.625, 0.4434, 0.3184, 0.6934, 0.3184, 0.5566, 0.3295, 0.5566, 0.3295, 0.6934, 0.3295, 0.6934, 0.3295, 0.5566, 0.3401, 0.5566, 0.3401, 0.6934, 0.3401, 0.6934, 0.3401, 0.5566, 0.3499, 0.5566, 0.3499, 0.6934, 0.3499, 0.6934, 0.3499, 0.5566, 0.375, 0.5566, 0.375, 0.6934, 0.375, 0.6934, 0.375, 0.5566, 0.4001, 0.5566, 0.4001, 0.6934, 0.4001, 0.6934, 0.4001, 0.5566, 0.4099, 0.5566, 0.4099, 0.6934, 0.4099, 0.6934, 0.4099, 0.5566, 0.4205, 0.5566, 0.4205, 0.6934, 0.4205, 0.6934, 0.4205, 0.5566, 0.4316, 0.5566, 0.4316, 0.6934, 0.625, 0.8066, 0.4316, 0.8066, 0.4316, 0.7955, 0.625, 0.7955, 0.625, 0.7955, 0.4316, 0.7955, 0.4316, 0.7849, 0.625, 0.7849, 0.625, 0.7849, 0.4316, 0.7849, 0.4316, 0.7751, 0.625, 0.7751, 0.625, 0.7751, 0.4316, 0.7751, 0.4316, 0.75, 0.625, 0.75, 0.625, 0.75, 0.4316, 0.75, 0.4316, 0.7249, 0.625, 0.7249, 0.625, 0.7249, 0.4316, 0.7249, 0.4316, 0.7151, 0.625, 0.7151, 0.625, 0.7151, 0.4316, 0.7151, 0.4316, 0.7045, 0.625, 0.7045, 0.625, 0.7045, 0.4316, 0.7045, 0.4316, 0.6934, 0.625, 0.6934, 0.1816, 0.6934, 0.3184, 0.6934, 0.3184, 0.7045, 0.1816, 0.7045, 0.1816, 0.7045, 0.3184, 0.7045, 0.3184, 0.7151, 0.1816, 0.7151, 0.1816, 0.7151, 0.3184, 0.7151, 0.3184, 0.7249, 0.1816, 0.7249, 0.1816, 0.7249, 0.3184, 0.7249, 0.3184, 0.75, 0.1816, 0.75, 0.375, 0.9434, 0.375, 0.8066, 0.4001, 0.8066, 0.4001, 0.9434, 0.4001, 0.9434, 0.4001, 0.8066, 0.4099, 0.8066, 0.4099, 0.9434, 0.4099, 0.9434, 0.4099, 0.8066, 0.4205, 0.8066, 0.4205, 0.9434, 0.4205, 0.9434, 0.4205, 0.8066, 0.4316, 0.8066, 0.4316, 0.9434, 0.1816, 0.5566, 0.3184, 0.5566, 0.3184, 0.6934, 0.1816, 0.6934, 0.0, 0.0, 0.875, 0.6934, 0.8739, 0.7045, 0.0, 0.0, 0.8739, 0.7045, 0.8707, 0.7151, 0.0, 0.0, 0.8707, 0.7151, 0.8655, 0.7249, 0.8584, 0.7334, 0.0, 0.0, 0.8655, 0.7249, 0.0, 0.0, 0.8584, 0.7334, 0.8499, 0.7405, 0.8401, 0.7457, 0.0, 0.0, 0.8499, 0.7405, 0.8295, 0.7489, 0.0, 0.0, 0.8401, 0.7457, 0.8184, 0.75, 0.0, 0.0, 0.8295, 0.7489, 0.0, 0.0, 0.6816, 0.75, 0.6705, 0.7489, 0.0, 0.0, 0.6705, 0.7489, 0.6599, 0.7457, 0.0, 0.0, 0.6599, 0.7457, 0.6501, 0.7405, 0.6416, 0.7334, 0.0, 0.0, 0.6501, 0.7405, 0.0, 0.0, 0.6416, 0.7334, 0.6345, 0.7249, 0.6293, 0.7151, 0.0, 0.0, 0.6345, 0.7249, 0.6261, 0.7045, 0.0, 0.0, 0.6293, 0.7151, 0.625, 0.6934, 0.0, 0.0, 0.6261, 0.7045, 0.0, 0.0, 0.8184, 0.5, 0.8295, 0.5011, 0.0, 0.0, 0.8295, 0.5011, 0.8401, 0.5043, 0.0, 0.0, 0.8401, 0.5043, 0.8499, 0.5095, 0.8584, 0.5166, 0.0, 0.0, 0.8499, 0.5095, 0.0, 0.0, 0.8584, 0.5166, 0.8655, 0.5251, 0.8707, 0.5349, 0.0, 0.0, 0.8655, 0.5251, 0.8739, 0.5455, 0.0, 0.0, 0.8707, 0.5349, 0.875, 0.5566, 0.0, 0.0, 0.8739, 0.5455, 0.0, 0.0, 0.625, 0.5566, 0.6261, 0.5455, 0.0, 0.0, 0.6261, 0.5455, 0.6293, 0.5349, 0.0, 0.0, 0.6293, 0.5349, 0.6345, 0.5251, 0.6416, 0.5166, 0.0, 0.0, 0.6345, 0.5251, 0.0, 0.0, 0.6416, 0.5166, 0.6501, 0.5095, 0.6599, 0.5043, 0.0, 0.0, 0.6501, 0.5095, 0.6705, 0.5011, 0.0, 0.0, 0.6599, 0.5043, 0.6816, 0.5, 0.0, 0.0, 0.6705, 0.5011, 0.0, 0.0, 0.0, 0.0, 0.0, 0.0, 0.0, 0.0, 0.0, 0.0, 0.0, 0.0, 0.0, 0.0, 0.0, 0.0, 0.0, 0.0, 0.0, 0.0, 0.0, 0.0, 0.0, 0.0, 0.0, 0.0, 0.0, 0.0, 0.0, 0.0, 0.0, 0.0])
me_cube.update()

# ---- objects
ob_cube = bpy.data.objects.new('Cube', me_cube)

# ---- transforms, parenting, visibility, modifiers, constraints
ob_cube.location = (0.0, 0.0, 0.0)

# ---- collection membership
col_collection.objects.link(ob_cube)

# ---- scene / render settings (as saved in the file)
scene.frame_start = 1; scene.frame_end = 250; scene.frame_set(92)
scene.render.engine = 'BLENDER_EEVEE_NEXT'
scene.cycles.sampling_pattern = 'TABULATED_SOBOL'
scene.cycles.use_light_tree = False
scene.view_settings.view_transform = 'Filmic'
bpy.context.view_layer.update()

# ---- added for rendering (the .blend has no active camera and no usable light): camera, sun
cam_auto = bpy.data.cameras.new('AutoCamera')
cam_auto.lens = 50.0
cam_auto.sensor_width = 36.0
cam_auto.clip_end = 1824.03
ob_auto_camera = bpy.data.objects.new('AutoCamera', cam_auto)
scene.collection.objects.link(ob_auto_camera)
ob_auto_camera.location = (103.934, -125.988, 83.1472)
ob_auto_camera.rotation_euler = (1.09748, -7.21219e-08, 0.694738)
scene.camera = ob_auto_camera
light_auto_sun = bpy.data.lights.new('AutoSun', 'SUN')
light_auto_sun.energy = 3.0
light_auto_sun.angle = 0.0523599
ob_auto_sun = bpy.data.objects.new('AutoSun', light_auto_sun)
scene.collection.objects.link(ob_auto_sun)
ob_auto_sun.rotation_euler = (0.872665, 0.174533, 0.523599)
bpy.context.view_layer.update()

